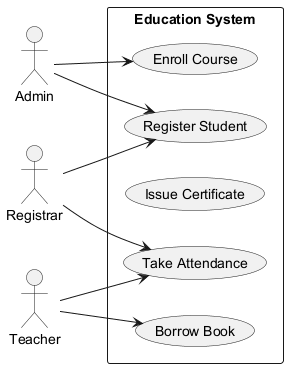

The diagram above was rendered by PlantUML. Its source (embedded in the PNG):
@startuml
skinparam backgroundColor #FFFFFF
skinparam classBackgroundColor #E8F4FA
skinparam classBorderColor #2C7DA0
left to right direction
actor "Registrar" as R
actor "Admin" as A
actor "Teacher" as T
rectangle "Education System" {
  usecase "Register Student" as UC_RegisterStudent
  usecase "Borrow Book" as UC_BorrowBook
  usecase "Issue Certificate" as UC_IssueCertificate
  usecase "Take Attendance" as UC_TakeAttendance
  usecase "Enroll Course" as UC_EnrollCourse
}
R --> UC_TakeAttendance
R --> UC_RegisterStudent
A --> UC_RegisterStudent
A --> UC_EnrollCourse
T --> UC_BorrowBook
T --> UC_TakeAttendance
@enduml